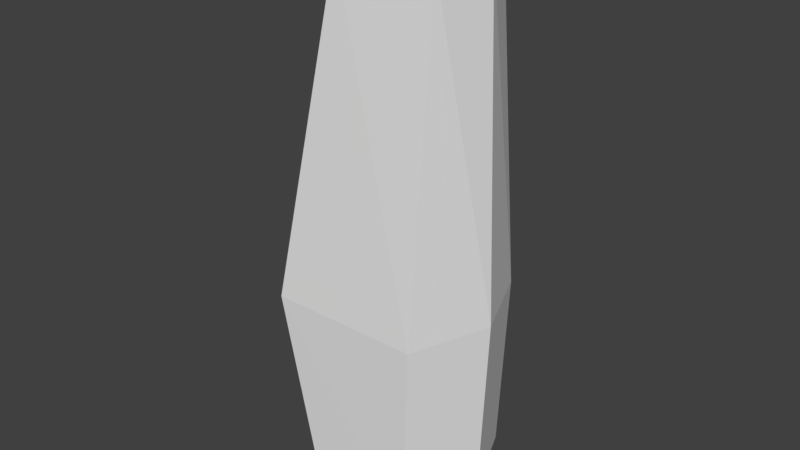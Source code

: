 # Source: huf_calf.blend  (saved by Blender 2.81.16; exported with 4.5.12 LTS)
import bpy
from mathutils import Matrix  # noqa: F401  (used for matrix-valued properties, if any)

bpy.ops.wm.read_factory_settings(use_empty=True)
scene = bpy.context.scene
scene.name = 'Scene'

# ---- collections
col_collection_1 = bpy.data.collections.new('Collection 1'); scene.collection.children.link(col_collection_1)

# ---- materials (node trees are filled in below, after node groups)
mat_standard = bpy.data.materials.new('Standard')
mat_standard.alpha_threshold = 0.0
mat_standard.use_transparent_shadow = False
mat_standard.specular_color = (0.0, 0.0, 0.0)
mat_standard.roughness = 0.5

# ---- material node trees

# ---- world
world_world = bpy.data.worlds.new('World'); scene.world = world_world
world_world.color = (0.05088, 0.05088, 0.05088)
world_world.use_sun_shadow = False
world_world.sun_shadow_jitter_overblur = 0.0
world_world.cycles.sampling_method = 'MANUAL'

# ---- meshes
me_geometry_n24904 = bpy.data.meshes.new('Geometry_n24904')
me_geometry_n24904.from_pydata([(5.734, 34.58, -3.256), (0.2313, 34.59, -3.077), (6.5, 34.66, 3.623), (-1.114, 1.655, -5.201), (-1.567, 34.59, 0.006644), (7.367, 34.72, 0.006644), (6.057, 13.19, -5.063), (-3.438, 13.19, -5.334), (-5.585, 13.19, -0.002816), (-3.65, 13.19, 5.329), (6.276, 13.19, 5.329), (8.146, 13.19, -0.002816), (-3.207, 1.655, -0.00169), (7.588, 0.7924, -0.00169), (2.0, -0.9323, 7.639e-08), (3.06, 36.04, -5.868e-06), (5.551, 0.9768, -4.936), (-1.321, 1.655, 5.197), (0.1231, 34.59, 3.851), (5.764, 0.8584, 5.197)], [], [(5, 2, 15), (15, 2, 18), (18, 4, 15), (4, 1, 15), (1, 15, 0), (5, 0, 15), (12, 3, 14), (16, 14, 3), (13, 14, 16), (13, 19, 14), (19, 17, 14), (17, 12, 14), (0, 6, 7), (16, 3, 6), (7, 6, 3), (1, 0, 7), (7, 8, 1), (4, 1, 8), (3, 12, 7), (8, 7, 12), (8, 9, 4), (18, 4, 9), (12, 17, 8), (9, 8, 17), (18, 9, 10), (10, 2, 18), (9, 17, 19), (10, 9, 19), (10, 11, 2), (2, 11, 5), (19, 13, 10), (11, 10, 13), (13, 16, 11), (11, 16, 6), (5, 11, 6), (0, 5, 6)])
_uv = me_geometry_n24904.uv_layers.new(name='UVMap')
_uv.uv.foreach_set('vector', [0.8774, 0.5507, 0.964, 0.5798, 0.8657, 0.6607, 0.8657, 0.6607, 0.964, 0.5798, 0.964, 0.7365, 0.964, 0.7365, 0.8703, 0.7796, 0.8657, 0.6607, 0.4535, 0.9807, 0.5246, 0.9294, 0.4391, 0.8625, 0.5246, 0.9294, 0.4391, 0.8625, 0.5246, 0.7943, 0.4455, 0.7521, 0.5246, 0.7943, 0.4391, 0.8625, 0.8764, 0.2757, 0.9974, 0.3292, 0.8657, 0.4133, 0.9974, 0.4875, 0.8657, 0.4133, 0.9974, 0.3292, 0.8882, 0.5504, 0.8657, 0.4133, 0.9974, 0.4875, 0.8817, 0.0001813, 0.9998, 0.05458, 0.8657, 0.1381, 0.9998, 0.05458, 0.9998, 0.2229, 0.8657, 0.1381, 0.9998, 0.2229, 0.8803, 0.2754, 0.8657, 0.1381, 0.7398, 0.009557, 0.7513, 0.4893, 0.5578, 0.4886, 0.7383, 0.7491, 0.5781, 0.7324, 0.7513, 0.4893, 0.5578, 0.4886, 0.7513, 0.4893, 0.5781, 0.7324, 0.6015, 0.01196, 0.7398, 0.009557, 0.5578, 0.4886, 0.5578, 0.4886, 0.4391, 0.4806, 0.6015, 0.01196, 0.5142, 0.003534, 0.6015, 0.01196, 0.4391, 0.4806, 0.5781, 0.7324, 0.4412, 0.7304, 0.5578, 0.4886, 0.4391, 0.4806, 0.5578, 0.4886, 0.4412, 0.7304, 0.0001813, 0.2691, 0.1174, 0.2647, 0.05816, 0.7498, 0.163, 0.7419, 0.05816, 0.7498, 0.1174, 0.2647, 0.005349, 0.02413, 0.1359, 0.02288, 0.0001813, 0.2691, 0.1174, 0.2647, 0.0001813, 0.2691, 0.1359, 0.02288, 0.163, 0.7419, 0.1174, 0.2647, 0.3206, 0.2658, 0.3206, 0.2658, 0.3209, 0.747, 0.163, 0.7419, 0.1174, 0.2647, 0.1359, 0.02288, 0.3062, 0.0007343, 0.3206, 0.2658, 0.1174, 0.2647, 0.3062, 0.0007343, 0.3206, 0.2658, 0.4387, 0.269, 0.3209, 0.747, 0.3209, 0.747, 0.4387, 0.269, 0.4124, 0.7531, 0.3062, 0.0007343, 0.4387, 0.0001813, 0.3206, 0.2658, 0.4387, 0.269, 0.3206, 0.2658, 0.4387, 0.0001813, 0.8654, 0.7518, 0.7383, 0.7491, 0.8654, 0.4853, 0.8654, 0.4853, 0.7383, 0.7491, 0.7513, 0.4893, 0.8301, 0.0001813, 0.8654, 0.4853, 0.7513, 0.4893, 0.7398, 0.009557, 0.8301, 0.0001813, 0.7513, 0.4893])
me_geometry_n24904.materials.append(mat_standard)
me_geometry_n24904.use_remesh_preserve_volume = False
me_geometry_n24904.use_remesh_preserve_attributes = False
me_geometry_n24904.use_mirror_vertex_groups = False
me_geometry_n24904.update()

# ---- objects
ob_foot__5 = bpy.data.objects.new('foot (5)', me_geometry_n24904)

# ---- transforms, parenting, visibility, modifiers, constraints
ob_foot__5.location = (0.0, 0.0, 0.0)
ob_foot__5.rotation_euler = (1.571, -0.0, 0.0)
ob_foot__5.lineart.crease_threshold = 0.0

# ---- collection membership
col_collection_1.objects.link(ob_foot__5)

# ---- scene / render settings (as saved in the file)
scene.frame_start = 1; scene.frame_end = 250; scene.frame_set(1)
scene.render.engine = 'BLENDER_EEVEE_NEXT'
scene.render.resolution_percentage = 50
scene.render.dither_intensity = 0.0
scene.cycles.use_denoising = False
scene.cycles.samples = 128
scene.cycles.sampling_pattern = 'TABULATED_SOBOL'
scene.cycles.use_adaptive_sampling = False
scene.cycles.use_light_tree = False
scene.cycles.blur_glossy = 0.0
scene.cycles.sample_clamp_indirect = 0.0
scene.view_settings.view_transform = 'Standard'
bpy.context.view_layer.update()

# ---- added for rendering (the .blend has no active camera and no usable light): camera, sun
cam_auto = bpy.data.cameras.new('AutoCamera')
cam_auto.lens = 50.0
cam_auto.sensor_width = 36.0
cam_auto.clip_end = 1000.0
ob_auto_camera = bpy.data.objects.new('AutoCamera', cam_auto)
scene.collection.objects.link(ob_auto_camera)
ob_auto_camera.location = (39.0815, -45.3582, 47.7946)
ob_auto_camera.rotation_euler = (1.09748, -7.21219e-08, 0.694738)
scene.camera = ob_auto_camera
light_auto_sun = bpy.data.lights.new('AutoSun', 'SUN')
light_auto_sun.energy = 3.0
light_auto_sun.angle = 0.0523599
ob_auto_sun = bpy.data.objects.new('AutoSun', light_auto_sun)
scene.collection.objects.link(ob_auto_sun)
ob_auto_sun.rotation_euler = (0.872665, 0.174533, 0.523599)
bpy.context.view_layer.update()
